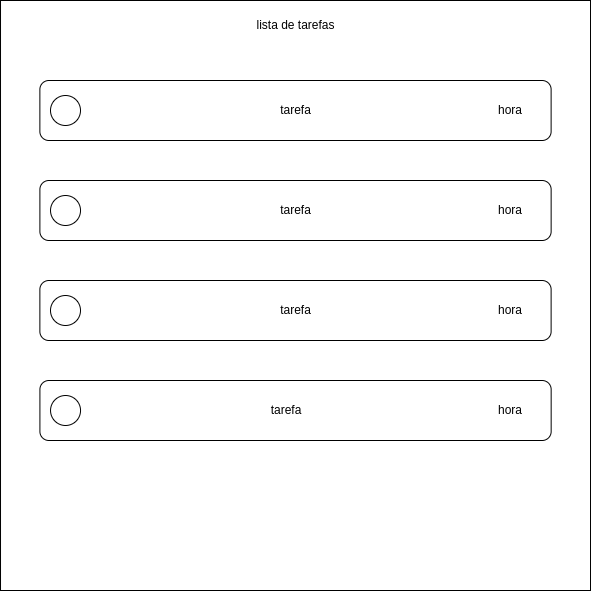

The diagram above was exported from draw.io. Its source (the exported page's mxGraphModel, read from the mxfile embedded in the PNG):
<mxGraphModel dx="1426" dy="831" grid="1" gridSize="10" guides="1" tooltips="1" connect="1" arrows="1" fold="1" page="1" pageScale="1" pageWidth="827" pageHeight="1169" math="0" shadow="0">
  <root>
    <mxCell id="0" />
    <mxCell id="1" parent="0" />
    <mxCell id="egKHhPmjTFfGEGZi_R3K-1" value="" style="whiteSpace=wrap;html=1;aspect=fixed;" vertex="1" parent="1">
      <mxGeometry x="110.01" y="90" width="590" height="590" as="geometry" />
    </mxCell>
    <mxCell id="egKHhPmjTFfGEGZi_R3K-2" value="" style="rounded=1;whiteSpace=wrap;html=1;" vertex="1" parent="1">
      <mxGeometry x="149.37" y="170" width="511.25" height="60" as="geometry" />
    </mxCell>
    <mxCell id="egKHhPmjTFfGEGZi_R3K-3" value="lista de tarefas" style="text;html=1;align=center;verticalAlign=middle;whiteSpace=wrap;rounded=0;" vertex="1" parent="1">
      <mxGeometry x="357.5" y="100" width="95" height="30" as="geometry" />
    </mxCell>
    <mxCell id="egKHhPmjTFfGEGZi_R3K-5" value="" style="ellipse;whiteSpace=wrap;html=1;aspect=fixed;rounded=1;strokeColor=default;align=center;verticalAlign=middle;fontFamily=Helvetica;fontSize=12;fontColor=default;fillColor=default;" vertex="1" parent="1">
      <mxGeometry x="160" y="185" width="30" height="30" as="geometry" />
    </mxCell>
    <mxCell id="egKHhPmjTFfGEGZi_R3K-6" value="hora" style="text;html=1;align=center;verticalAlign=middle;whiteSpace=wrap;rounded=0;fontFamily=Helvetica;fontSize=12;fontColor=default;" vertex="1" parent="1">
      <mxGeometry x="590" y="185" width="60" height="30" as="geometry" />
    </mxCell>
    <mxCell id="egKHhPmjTFfGEGZi_R3K-7" value="tarefa" style="text;html=1;align=center;verticalAlign=middle;whiteSpace=wrap;rounded=0;fontFamily=Helvetica;fontSize=12;fontColor=default;" vertex="1" parent="1">
      <mxGeometry x="266.51" y="185" width="277" height="30" as="geometry" />
    </mxCell>
    <mxCell id="egKHhPmjTFfGEGZi_R3K-8" value="" style="rounded=1;whiteSpace=wrap;html=1;" vertex="1" parent="1">
      <mxGeometry x="149.39" y="270" width="511.25" height="60" as="geometry" />
    </mxCell>
    <mxCell id="egKHhPmjTFfGEGZi_R3K-9" value="" style="ellipse;whiteSpace=wrap;html=1;aspect=fixed;rounded=1;strokeColor=default;align=center;verticalAlign=middle;fontFamily=Helvetica;fontSize=12;fontColor=default;fillColor=default;" vertex="1" parent="1">
      <mxGeometry x="160.01999999999998" y="285" width="30" height="30" as="geometry" />
    </mxCell>
    <mxCell id="egKHhPmjTFfGEGZi_R3K-10" value="hora" style="text;html=1;align=center;verticalAlign=middle;whiteSpace=wrap;rounded=0;fontFamily=Helvetica;fontSize=12;fontColor=default;" vertex="1" parent="1">
      <mxGeometry x="590.02" y="285" width="60" height="30" as="geometry" />
    </mxCell>
    <mxCell id="egKHhPmjTFfGEGZi_R3K-11" value="tarefa" style="text;html=1;align=center;verticalAlign=middle;whiteSpace=wrap;rounded=0;fontFamily=Helvetica;fontSize=12;fontColor=default;" vertex="1" parent="1">
      <mxGeometry x="266.53" y="285" width="277" height="30" as="geometry" />
    </mxCell>
    <mxCell id="egKHhPmjTFfGEGZi_R3K-12" value="" style="rounded=1;whiteSpace=wrap;html=1;" vertex="1" parent="1">
      <mxGeometry x="149.37" y="370" width="511.25" height="60" as="geometry" />
    </mxCell>
    <mxCell id="egKHhPmjTFfGEGZi_R3K-13" value="" style="ellipse;whiteSpace=wrap;html=1;aspect=fixed;rounded=1;strokeColor=default;align=center;verticalAlign=middle;fontFamily=Helvetica;fontSize=12;fontColor=default;fillColor=default;" vertex="1" parent="1">
      <mxGeometry x="160" y="385" width="30" height="30" as="geometry" />
    </mxCell>
    <mxCell id="egKHhPmjTFfGEGZi_R3K-14" value="hora" style="text;html=1;align=center;verticalAlign=middle;whiteSpace=wrap;rounded=0;fontFamily=Helvetica;fontSize=12;fontColor=default;" vertex="1" parent="1">
      <mxGeometry x="590" y="385" width="60" height="30" as="geometry" />
    </mxCell>
    <mxCell id="egKHhPmjTFfGEGZi_R3K-15" value="tarefa" style="text;html=1;align=center;verticalAlign=middle;whiteSpace=wrap;rounded=0;fontFamily=Helvetica;fontSize=12;fontColor=default;" vertex="1" parent="1">
      <mxGeometry x="266.51" y="385" width="277" height="30" as="geometry" />
    </mxCell>
    <mxCell id="egKHhPmjTFfGEGZi_R3K-16" value="" style="rounded=1;whiteSpace=wrap;html=1;" vertex="1" parent="1">
      <mxGeometry x="149.40999999999997" y="470" width="511.25" height="60" as="geometry" />
    </mxCell>
    <mxCell id="egKHhPmjTFfGEGZi_R3K-17" value="" style="ellipse;whiteSpace=wrap;html=1;aspect=fixed;rounded=1;strokeColor=default;align=center;verticalAlign=middle;fontFamily=Helvetica;fontSize=12;fontColor=default;fillColor=default;" vertex="1" parent="1">
      <mxGeometry x="160.03999999999996" y="485" width="30" height="30" as="geometry" />
    </mxCell>
    <mxCell id="egKHhPmjTFfGEGZi_R3K-18" value="hora" style="text;html=1;align=center;verticalAlign=middle;whiteSpace=wrap;rounded=0;fontFamily=Helvetica;fontSize=12;fontColor=default;" vertex="1" parent="1">
      <mxGeometry x="590.0400000000001" y="485" width="60" height="30" as="geometry" />
    </mxCell>
    <mxCell id="egKHhPmjTFfGEGZi_R3K-19" value="tarefa" style="text;html=1;align=center;verticalAlign=middle;whiteSpace=wrap;rounded=0;fontFamily=Helvetica;fontSize=12;fontColor=default;" vertex="1" parent="1">
      <mxGeometry x="249.40999999999997" y="485" width="294.14" height="30" as="geometry" />
    </mxCell>
  </root>
</mxGraphModel>